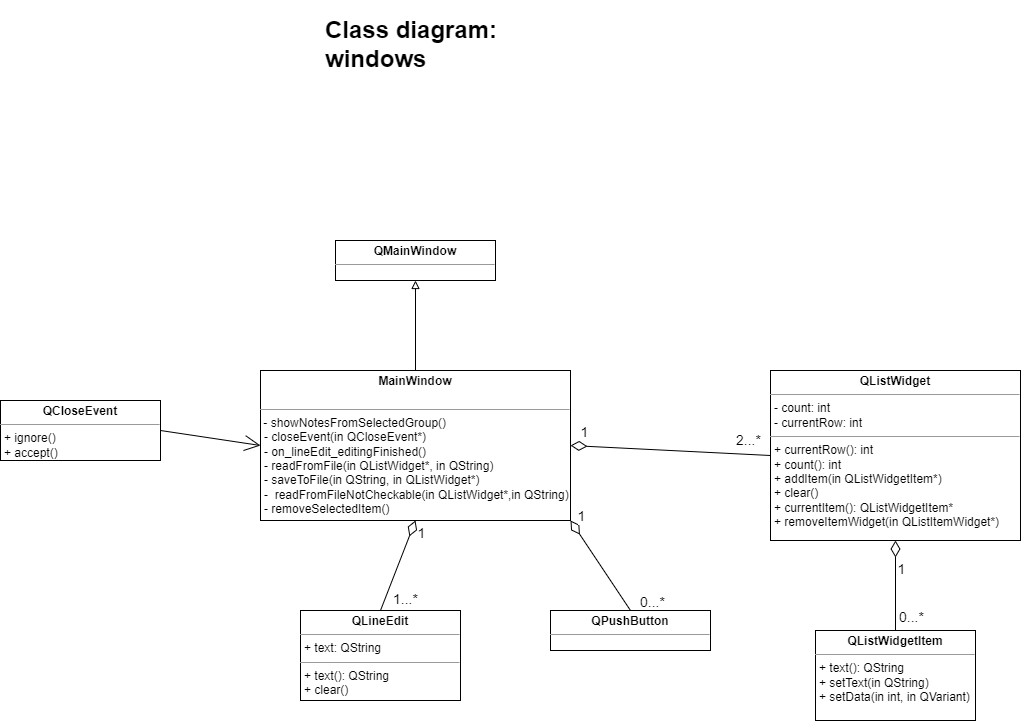

The diagram above was exported from draw.io. Its source (the exported page's mxGraphModel, read from the mxfile embedded in the PNG):
<mxGraphModel dx="1912" dy="563" grid="1" gridSize="10" guides="1" tooltips="1" connect="1" arrows="1" fold="1" page="1" pageScale="1" pageWidth="827" pageHeight="1169" math="0" shadow="0">
  <root>
    <mxCell id="0" />
    <mxCell id="1" parent="0" />
    <mxCell id="xsk9r5XuaEnsV9SPU_A8-1" value="&lt;h1&gt;Class diagram: windows&lt;/h1&gt;" style="text;html=1;strokeColor=none;fillColor=none;spacing=5;spacingTop=-20;whiteSpace=wrap;overflow=hidden;rounded=0;" vertex="1" parent="1">
      <mxGeometry x="210" y="10" width="190" height="120" as="geometry" />
    </mxCell>
    <mxCell id="xsk9r5XuaEnsV9SPU_A8-8" style="rounded=0;orthogonalLoop=1;jettySize=auto;html=1;exitX=0.5;exitY=0;exitDx=0;exitDy=0;endArrow=block;endFill=0;" edge="1" parent="1" source="xsk9r5XuaEnsV9SPU_A8-2" target="xsk9r5XuaEnsV9SPU_A8-6">
      <mxGeometry relative="1" as="geometry" />
    </mxCell>
    <mxCell id="xsk9r5XuaEnsV9SPU_A8-2" value="&lt;p style=&quot;margin: 0px ; margin-top: 4px ; text-align: center&quot;&gt;&lt;b&gt;MainWindow&lt;/b&gt;&lt;/p&gt;&lt;p style=&quot;margin: 0px ; margin-left: 4px&quot;&gt;&lt;br&gt;&lt;/p&gt;&lt;hr size=&quot;1&quot;&gt;&amp;nbsp;-&amp;nbsp;&lt;span&gt;showNotesFromSelectedGroup&lt;/span&gt;&lt;span&gt;()&lt;/span&gt;&lt;p style=&quot;margin: 0px ; margin-left: 4px&quot;&gt;- closeEvent(in QCloseEvent*)&lt;/p&gt;&lt;p style=&quot;margin: 0px ; margin-left: 4px&quot;&gt;-&amp;nbsp;on_lineEdit_editingFinished()&lt;/p&gt;&lt;p style=&quot;margin: 0px ; margin-left: 4px&quot;&gt;- readFromFile(in QListWidget*, in QString)&lt;/p&gt;&lt;p style=&quot;margin: 0px ; margin-left: 4px&quot;&gt;- saveToFile(in QString, in QListWidget*)&lt;/p&gt;&lt;p style=&quot;margin: 0px ; margin-left: 4px&quot;&gt;-&amp;nbsp;&lt;span style=&quot;color: rgb(192 , 192 , 192)&quot;&gt; &lt;/span&gt;&lt;span&gt;readFromFileNotCheckable&lt;/span&gt;&lt;span&gt;(in&amp;nbsp;&lt;/span&gt;&lt;span&gt;QListWidget&lt;/span&gt;&lt;span&gt;*&lt;/span&gt;&lt;span&gt;,in&lt;/span&gt;&lt;span&gt; &lt;/span&gt;&lt;span&gt;QString&lt;/span&gt;&lt;span&gt;)&lt;/span&gt;&lt;/p&gt;&lt;p style=&quot;margin: 0px ; margin-left: 4px&quot;&gt;- removeSelectedItem()&lt;/p&gt;" style="verticalAlign=top;align=left;overflow=fill;fontSize=12;fontFamily=Helvetica;html=1;" vertex="1" parent="1">
      <mxGeometry x="150" y="370" width="310" height="150" as="geometry" />
    </mxCell>
    <mxCell id="xsk9r5XuaEnsV9SPU_A8-6" value="&lt;p style=&quot;margin: 0px ; margin-top: 4px ; text-align: center&quot;&gt;&lt;b&gt;QMainWindow&lt;/b&gt;&lt;/p&gt;&lt;hr size=&quot;1&quot;&gt;&lt;p style=&quot;margin: 0px ; margin-left: 4px&quot;&gt;&lt;br&gt;&lt;/p&gt;" style="verticalAlign=top;align=left;overflow=fill;fontSize=12;fontFamily=Helvetica;html=1;" vertex="1" parent="1">
      <mxGeometry x="225" y="240" width="160" height="40" as="geometry" />
    </mxCell>
    <mxCell id="xsk9r5XuaEnsV9SPU_A8-12" style="rounded=0;orthogonalLoop=1;jettySize=auto;html=1;exitX=0;exitY=0.5;exitDx=0;exitDy=0;entryX=1;entryY=0.5;entryDx=0;entryDy=0;endArrow=diamondThin;endFill=0;strokeWidth=1;endSize=14;" edge="1" parent="1" source="xsk9r5XuaEnsV9SPU_A8-11" target="xsk9r5XuaEnsV9SPU_A8-2">
      <mxGeometry relative="1" as="geometry" />
    </mxCell>
    <mxCell id="xsk9r5XuaEnsV9SPU_A8-13" value="1" style="edgeLabel;html=1;align=center;verticalAlign=middle;resizable=0;points=[];fontSize=14;" vertex="1" connectable="0" parent="xsk9r5XuaEnsV9SPU_A8-12">
      <mxGeometry x="0.7294" y="2" relative="1" as="geometry">
        <mxPoint x="-13" y="-17" as="offset" />
      </mxGeometry>
    </mxCell>
    <mxCell id="xsk9r5XuaEnsV9SPU_A8-14" value="2...*" style="edgeLabel;html=1;align=center;verticalAlign=middle;resizable=0;points=[];fontSize=14;" vertex="1" connectable="0" parent="xsk9r5XuaEnsV9SPU_A8-12">
      <mxGeometry x="-0.8235" y="-1" relative="1" as="geometry">
        <mxPoint x="-5" y="-14" as="offset" />
      </mxGeometry>
    </mxCell>
    <mxCell id="xsk9r5XuaEnsV9SPU_A8-11" value="&lt;p style=&quot;margin: 0px ; margin-top: 4px ; text-align: center&quot;&gt;&lt;b&gt;QListWidget&lt;/b&gt;&lt;/p&gt;&lt;hr size=&quot;1&quot;&gt;&lt;p style=&quot;margin: 0px ; margin-left: 4px&quot;&gt;- count: int&lt;/p&gt;&lt;p style=&quot;margin: 0px ; margin-left: 4px&quot;&gt;- currentRow: int&lt;/p&gt;&lt;hr size=&quot;1&quot;&gt;&lt;p style=&quot;margin: 0px ; margin-left: 4px&quot;&gt;+ currentRow(): int&lt;/p&gt;&lt;p style=&quot;margin: 0px ; margin-left: 4px&quot;&gt;+ count(): int&lt;/p&gt;&lt;p style=&quot;margin: 0px ; margin-left: 4px&quot;&gt;+ addItem(in QListWidgetItem*)&lt;/p&gt;&lt;p style=&quot;margin: 0px ; margin-left: 4px&quot;&gt;+ clear()&lt;/p&gt;&lt;p style=&quot;margin: 0px ; margin-left: 4px&quot;&gt;+ currentItem(): QListWidgetItem*&lt;/p&gt;&lt;p style=&quot;margin: 0px ; margin-left: 4px&quot;&gt;+ removeItemWidget(in QListItemWidget*)&lt;/p&gt;&lt;p style=&quot;margin: 0px ; margin-left: 4px&quot;&gt;&lt;br&gt;&lt;/p&gt;" style="verticalAlign=top;align=left;overflow=fill;fontSize=12;fontFamily=Helvetica;html=1;" vertex="1" parent="1">
      <mxGeometry x="660" y="370" width="250" height="170" as="geometry" />
    </mxCell>
    <mxCell id="xsk9r5XuaEnsV9SPU_A8-16" style="rounded=0;orthogonalLoop=1;jettySize=auto;html=1;exitX=0.5;exitY=0;exitDx=0;exitDy=0;entryX=0.5;entryY=1;entryDx=0;entryDy=0;fontSize=14;endArrow=diamondThin;endFill=0;strokeWidth=1;endSize=14;" edge="1" parent="1" source="xsk9r5XuaEnsV9SPU_A8-15" target="xsk9r5XuaEnsV9SPU_A8-2">
      <mxGeometry relative="1" as="geometry" />
    </mxCell>
    <mxCell id="xsk9r5XuaEnsV9SPU_A8-17" value="1" style="edgeLabel;html=1;align=center;verticalAlign=middle;resizable=0;points=[];fontSize=14;" vertex="1" connectable="0" parent="xsk9r5XuaEnsV9SPU_A8-16">
      <mxGeometry x="0.7333" y="-2" relative="1" as="geometry">
        <mxPoint x="8" as="offset" />
      </mxGeometry>
    </mxCell>
    <mxCell id="xsk9r5XuaEnsV9SPU_A8-18" value="1...*" style="edgeLabel;html=1;align=center;verticalAlign=middle;resizable=0;points=[];fontSize=14;" vertex="1" connectable="0" parent="xsk9r5XuaEnsV9SPU_A8-16">
      <mxGeometry x="-0.7333" relative="1" as="geometry">
        <mxPoint x="20" as="offset" />
      </mxGeometry>
    </mxCell>
    <mxCell id="xsk9r5XuaEnsV9SPU_A8-15" value="&lt;p style=&quot;margin: 0px ; margin-top: 4px ; text-align: center&quot;&gt;&lt;b&gt;QLineEdit&lt;/b&gt;&lt;/p&gt;&lt;hr size=&quot;1&quot;&gt;&lt;p style=&quot;margin: 0px ; margin-left: 4px&quot;&gt;+ text: QString&lt;/p&gt;&lt;hr size=&quot;1&quot;&gt;&lt;p style=&quot;margin: 0px ; margin-left: 4px&quot;&gt;+ text(): QString&lt;/p&gt;&lt;p style=&quot;margin: 0px ; margin-left: 4px&quot;&gt;+ clear()&lt;/p&gt;" style="verticalAlign=top;align=left;overflow=fill;fontSize=12;fontFamily=Helvetica;html=1;" vertex="1" parent="1">
      <mxGeometry x="190" y="610" width="160" height="90" as="geometry" />
    </mxCell>
    <mxCell id="xsk9r5XuaEnsV9SPU_A8-21" style="edgeStyle=none;rounded=0;orthogonalLoop=1;jettySize=auto;html=1;exitX=0.5;exitY=0;exitDx=0;exitDy=0;entryX=1;entryY=1;entryDx=0;entryDy=0;fontSize=14;endArrow=diamondThin;endFill=0;strokeWidth=1;endSize=14;" edge="1" parent="1" source="xsk9r5XuaEnsV9SPU_A8-20" target="xsk9r5XuaEnsV9SPU_A8-2">
      <mxGeometry relative="1" as="geometry" />
    </mxCell>
    <mxCell id="xsk9r5XuaEnsV9SPU_A8-22" value="1" style="edgeLabel;html=1;align=center;verticalAlign=middle;resizable=0;points=[];fontSize=14;" vertex="1" connectable="0" parent="xsk9r5XuaEnsV9SPU_A8-21">
      <mxGeometry x="0.8132" y="1" relative="1" as="geometry">
        <mxPoint x="5" y="-14" as="offset" />
      </mxGeometry>
    </mxCell>
    <mxCell id="xsk9r5XuaEnsV9SPU_A8-23" value="0...*" style="edgeLabel;html=1;align=center;verticalAlign=middle;resizable=0;points=[];fontSize=14;" vertex="1" connectable="0" parent="xsk9r5XuaEnsV9SPU_A8-21">
      <mxGeometry x="-0.7669" y="3" relative="1" as="geometry">
        <mxPoint x="31" as="offset" />
      </mxGeometry>
    </mxCell>
    <mxCell id="xsk9r5XuaEnsV9SPU_A8-20" value="&lt;p style=&quot;margin: 0px ; margin-top: 4px ; text-align: center&quot;&gt;&lt;b&gt;QPushButton&lt;/b&gt;&lt;/p&gt;&lt;hr size=&quot;1&quot;&gt;&lt;p style=&quot;margin: 0px ; margin-left: 4px&quot;&gt;&lt;br&gt;&lt;/p&gt;" style="verticalAlign=top;align=left;overflow=fill;fontSize=12;fontFamily=Helvetica;html=1;" vertex="1" parent="1">
      <mxGeometry x="440" y="610" width="160" height="40" as="geometry" />
    </mxCell>
    <mxCell id="xsk9r5XuaEnsV9SPU_A8-25" style="edgeStyle=none;rounded=0;orthogonalLoop=1;jettySize=auto;html=1;exitX=1;exitY=0.5;exitDx=0;exitDy=0;entryX=0;entryY=0.5;entryDx=0;entryDy=0;fontSize=14;endArrow=open;endFill=0;endSize=14;strokeWidth=1;" edge="1" parent="1" source="xsk9r5XuaEnsV9SPU_A8-24" target="xsk9r5XuaEnsV9SPU_A8-2">
      <mxGeometry relative="1" as="geometry" />
    </mxCell>
    <mxCell id="xsk9r5XuaEnsV9SPU_A8-24" value="&lt;p style=&quot;margin: 0px ; margin-top: 4px ; text-align: center&quot;&gt;&lt;b&gt;QCloseEvent&lt;/b&gt;&lt;/p&gt;&lt;hr size=&quot;1&quot;&gt;&lt;p style=&quot;margin: 0px ; margin-left: 4px&quot;&gt;+ ignore()&lt;/p&gt;&lt;p style=&quot;margin: 0px ; margin-left: 4px&quot;&gt;+ accept()&lt;/p&gt;&lt;p style=&quot;margin: 0px ; margin-left: 4px&quot;&gt;&lt;br&gt;&lt;/p&gt;" style="verticalAlign=top;align=left;overflow=fill;fontSize=12;fontFamily=Helvetica;html=1;" vertex="1" parent="1">
      <mxGeometry x="-110" y="400" width="160" height="60" as="geometry" />
    </mxCell>
    <mxCell id="xsk9r5XuaEnsV9SPU_A8-28" style="edgeStyle=none;rounded=0;orthogonalLoop=1;jettySize=auto;html=1;entryX=0.5;entryY=1;entryDx=0;entryDy=0;fontSize=14;fontColor=#000000;endArrow=diamondThin;endFill=0;endSize=14;strokeWidth=1;" edge="1" parent="1" source="xsk9r5XuaEnsV9SPU_A8-27" target="xsk9r5XuaEnsV9SPU_A8-11">
      <mxGeometry relative="1" as="geometry" />
    </mxCell>
    <mxCell id="xsk9r5XuaEnsV9SPU_A8-29" value="1" style="edgeLabel;html=1;align=center;verticalAlign=middle;resizable=0;points=[];fontSize=14;fontColor=#000000;" vertex="1" connectable="0" parent="xsk9r5XuaEnsV9SPU_A8-28">
      <mxGeometry x="0.3556" y="-3" relative="1" as="geometry">
        <mxPoint x="2" as="offset" />
      </mxGeometry>
    </mxCell>
    <mxCell id="xsk9r5XuaEnsV9SPU_A8-30" value="0...*" style="edgeLabel;html=1;align=center;verticalAlign=middle;resizable=0;points=[];fontSize=14;fontColor=#000000;" vertex="1" connectable="0" parent="xsk9r5XuaEnsV9SPU_A8-28">
      <mxGeometry x="-0.6879" y="-1" relative="1" as="geometry">
        <mxPoint x="14" as="offset" />
      </mxGeometry>
    </mxCell>
    <mxCell id="xsk9r5XuaEnsV9SPU_A8-27" value="&lt;p style=&quot;margin: 0px ; margin-top: 4px ; text-align: center&quot;&gt;&lt;b&gt;QListWidgetItem&lt;/b&gt;&lt;/p&gt;&lt;hr size=&quot;1&quot;&gt;&lt;p style=&quot;margin: 0px ; margin-left: 4px&quot;&gt;+ text(): QString&lt;/p&gt;&lt;p style=&quot;margin: 0px ; margin-left: 4px&quot;&gt;+ setText(in QString)&lt;/p&gt;&lt;p style=&quot;margin: 0px ; margin-left: 4px&quot;&gt;+ setData(in int, in QVariant)&lt;/p&gt;" style="verticalAlign=top;align=left;overflow=fill;fontSize=12;fontFamily=Helvetica;html=1;" vertex="1" parent="1">
      <mxGeometry x="705" y="630" width="160" height="90" as="geometry" />
    </mxCell>
  </root>
</mxGraphModel>